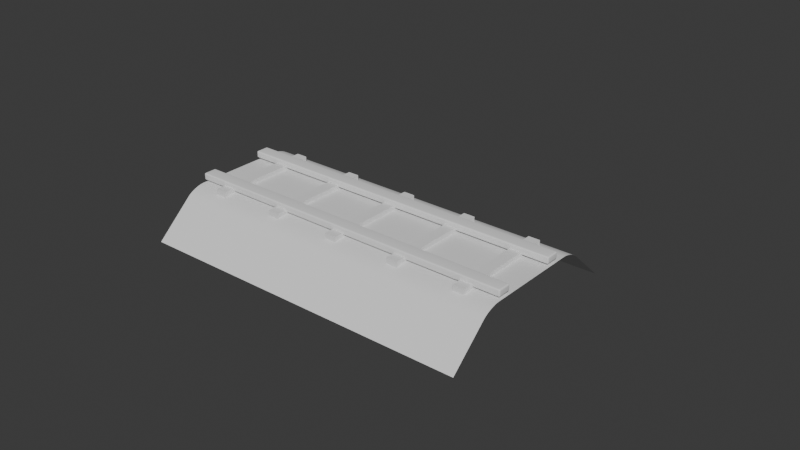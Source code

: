 # Source: TrainRailRoad.blend  (saved by Blender 4.2.66; exported with 4.5.12 LTS)
import bpy
from mathutils import Matrix  # noqa: F401  (used for matrix-valued properties, if any)

bpy.ops.wm.read_factory_settings(use_empty=True)
scene = bpy.context.scene
scene.name = 'Scene'

# ---- collections
col_collection = bpy.data.collections.new('Collection'); scene.collection.children.link(col_collection)

# ---- node groups
ng_smooth_by_angle = bpy.data.node_groups.new('Smooth by Angle', 'GeometryNodeTree')
_s = ng_smooth_by_angle.interface.new_socket(name='Mesh', in_out='OUTPUT', socket_type='NodeSocketGeometry')
_s = ng_smooth_by_angle.interface.new_socket(name='Mesh', in_out='INPUT', socket_type='NodeSocketGeometry')
_s = ng_smooth_by_angle.interface.new_socket(name='Angle', in_out='INPUT', socket_type='NodeSocketFloat')
_s.subtype = 'ANGLE'
_s.default_value = 0.5236
_s.min_value = 0.0
_s.max_value = 3.142
_s.description = 'Maximum face angle for smooth edges'
_s = ng_smooth_by_angle.interface.new_socket(name='Ignore Sharpness', in_out='INPUT', socket_type='NodeSocketBool')
_s.force_non_field = True
ng_smooth_by_angle.description = 'Set the sharpness of mesh edges based on the angle between the neighboring faces'
ng_smooth_by_angle.is_modifier = True
_N = ng_smooth_by_angle.nodes; _L = ng_smooth_by_angle.links
n0 = _N.new('GeometryNodeSetShadeSmooth'); n0.name = 'Set Shade Smooth'; n0.location = (120, -80)
n0.domain = 'EDGE'
n1 = _N.new('GeometryNodeSetShadeSmooth'); n1.name = 'Set Shade Smooth.001'; n1.location = (300, -80)
n2 = _N.new('NodeGroupOutput'); n2.name = 'Group Output'; n2.location = (480, -80)
n3 = _N.new('GeometryNodeInputMeshEdgeAngle'); n3.name = 'Edge Angle'; n3.location = (-440, -240)
n4 = _N.new('NodeGroupInput'); n4.name = 'Group Input'; n4.location = (-80, -80)
n5 = _N.new('GeometryNodeInputEdgeSmooth'); n5.name = 'Is Edge Smooth'; n5.location = (-260, -120)
n6 = _N.new('GeometryNodeInputShadeSmooth'); n6.name = 'Is Shade Smooth'; n6.location = (-440, -397)
n7 = _N.new('FunctionNodeCompare'); n7.name = 'Compare'; n7.location = (-260, -260)
n7.operation = 'LESS_EQUAL'
n7.inputs[6].default_value = (0.0, 0.0, 0.0, 0.0)
n7.inputs[7].default_value = (0.0, 0.0, 0.0, 0.0)
n8 = _N.new('FunctionNodeBooleanMath'); n8.name = 'Boolean Math.001'; n8.location = (-80, -260)
n9 = _N.new('NodeGroupInput'); n9.name = 'Group Input.001'; n9.location = (-440, -329)
n10 = _N.new('NodeGroupInput'); n10.name = 'Group Input.002'; n10.location = (-259, -189)
n11 = _N.new('FunctionNodeBooleanMath'); n11.name = 'Boolean Math'; n11.location = (-80, -149)
n11.operation = 'OR'
n12 = _N.new('FunctionNodeBooleanMath'); n12.name = 'Boolean Math.002'; n12.location = (-260, -380)
n12.operation = 'OR'
n13 = _N.new('NodeGroupInput'); n13.name = 'Group Input.003'; n13.location = (-440, -460)
_L.new(n3.outputs[0], n7.inputs[0])
_L.new(n1.outputs[0], n2.inputs[0])
_L.new(n9.outputs[1], n7.inputs[1])
_L.new(n7.outputs[0], n8.inputs[0])
_L.new(n4.outputs[0], n0.inputs[0])
_L.new(n0.outputs[0], n1.inputs[0])
_L.new(n8.outputs[0], n0.inputs[2])
_L.new(n10.outputs[2], n11.inputs[1])
_L.new(n5.outputs[0], n11.inputs[0])
_L.new(n11.outputs[0], n0.inputs[1])
_L.new(n13.outputs[2], n12.inputs[1])
_L.new(n6.outputs[0], n12.inputs[0])
_L.new(n12.outputs[0], n8.inputs[1])
n2.is_active_output = True

# ---- world
world_world = bpy.data.worlds.new('World'); scene.world = world_world
world_world.use_nodes = True; world_world.node_tree.nodes.clear()
_N = world_world.node_tree.nodes; _L = world_world.node_tree.links
n0 = _N.new('ShaderNodeOutputWorld'); n0.name = 'World Output'; n0.location = (300, 300)
n1 = _N.new('ShaderNodeBackground'); n1.name = 'Background'; n1.location = (10, 300)
n1.inputs[0].default_value = (0.05088, 0.05088, 0.05088, 1.0)
_L.new(n1.outputs[0], n0.inputs[0])
n0.is_active_output = True
world_world.color = (0.05088, 0.05088, 0.05088)
world_world.sun_shadow_jitter_overblur = 0.0

# ---- meshes
me_cube_006 = bpy.data.meshes.new('Cube.006')
me_cube_006.from_pydata([(-1.0, -1.0, -1.0), (-1.0, -1.0, 1.0), (-1.0, 1.0, -1.0), (-1.0, 1.0, 1.0), (1.0, -1.0, -1.0), (1.0, -1.0, 1.0), (1.0, 1.0, -1.0), (1.0, 1.0, 1.0)], [], [(0, 1, 3, 2), (2, 3, 7, 6), (6, 7, 5, 4), (4, 5, 1, 0), (2, 6, 4, 0), (7, 3, 1, 5)])
_uv = me_cube_006.uv_layers.new(name='UVMap')
_uv.uv.foreach_set('vector', [0.6667, 0.3333, 0.6667, 0.0, 1.0, 0.0, 1.0, 0.3333, 0.3333, 0.3333, 4.636e-09, 0.3333, 2.98e-08, 2.25e-15, 0.3333, 2.517e-08, 0.6667, 0.6667, 0.6667, 0.3333, 1.0, 0.3333, 1.0, 0.6667, 0.3333, 0.6667, -6.614e-10, 0.6667, 2.45e-08, 0.3333, 0.3333, 0.3333, 0.6667, 2.053e-08, 0.6667, 0.3333, 0.3333, 0.3333, 0.3333, -4.636e-09, 0.6667, 0.3333, 0.6667, 0.6667, 0.3333, 0.6667, 0.3333, 0.3333])
me_cube_006.update()
me_plane = bpy.data.meshes.new('Plane')
me_plane.from_pydata([(-1.0, -3.025, -1.19), (1.0, -3.025, -1.19), (-1.0, 3.025, -1.19), (1.0, 3.025, -1.19), (-1.0, -1.943, -0.2184), (-1.0, -1.373, 0.0), (-1.0, -1.869, -0.1618), (-1.0, -1.778, -0.1092), (-1.0, -1.676, -0.06396), (-1.0, -1.569, -0.02926), (-1.0, -1.466, -0.007441), (1.0, -1.373, 0.0), (1.0, -1.943, -0.2184), (1.0, -1.466, -0.007441), (1.0, -1.569, -0.02926), (1.0, -1.676, -0.06396), (1.0, -1.778, -0.1092), (1.0, -1.869, -0.1618), (-1.0, 1.373, 0.0), (-1.0, 1.943, -0.2184), (-1.0, 1.466, -0.007441), (-1.0, 1.569, -0.02926), (-1.0, 1.676, -0.06396), (-1.0, 1.778, -0.1092), (-1.0, 1.869, -0.1618), (1.0, 1.943, -0.2184), (1.0, 1.373, 0.0), (1.0, 1.869, -0.1618), (1.0, 1.778, -0.1092), (1.0, 1.676, -0.06396), (1.0, 1.569, -0.02926), (1.0, 1.466, -0.007441)], [], [(12, 4, 0, 1), (19, 25, 3, 2), (4, 12, 17, 6), (6, 17, 16, 7), (7, 16, 15, 8), (8, 15, 14, 9), (9, 14, 13, 10), (10, 13, 11, 5), (25, 19, 24, 27), (27, 24, 23, 28), (28, 23, 22, 29), (29, 22, 21, 30), (30, 21, 20, 31), (31, 20, 18, 26), (5, 11, 26, 18)])
me_plane.polygons.foreach_set('use_smooth', [True] * 15)
_uv = me_plane.uv_layers.new(name='UVMap')
_uv.uv.foreach_set('vector', [4.189, -0.5056, -2.098, -0.5056, -2.098, -1.066, 4.189, -1.066, -2.098, 1.506, 4.189, 1.506, 4.189, 2.066, -2.098, 2.066, -2.098, -0.5056, 4.189, -0.5056, 4.189, -0.4673, -2.098, -0.4673, -2.098, -0.4673, 4.189, -0.4673, 4.189, -0.42, -2.098, -0.42, -2.098, -0.42, 4.189, -0.42, 4.189, -0.3671, -2.098, -0.3671, -2.098, -0.3671, 4.189, -0.3671, 4.189, -0.312, -2.098, -0.312, -2.098, -0.312, 4.189, -0.312, 4.189, -0.2587, -2.098, -0.2587, -2.098, -0.2587, 4.189, -0.2587, 4.189, -0.2106, -2.098, -0.2106, 4.189, 1.506, -2.098, 1.506, -2.098, 1.467, 4.189, 1.467, 4.189, 1.467, -2.098, 1.467, -2.098, 1.42, 4.189, 1.42, 4.189, 1.42, -2.098, 1.42, -2.098, 1.367, 4.189, 1.367, 4.189, 1.367, -2.098, 1.367, -2.098, 1.312, 4.189, 1.312, 4.189, 1.312, -2.098, 1.312, -2.098, 1.259, 4.189, 1.259, 4.189, 1.259, -2.098, 1.259, -2.098, 1.211, 4.189, 1.211, -2.098, -0.2106, 4.189, -0.2106, 4.189, 1.211, -2.098, 1.211])
me_plane.update()

# ---- curves / text
cu_b_ziercurve_001 = bpy.data.curves.new('BézierCurve.001', 'CURVE')
cu_b_ziercurve_001.dimensions = '3D'
_sp = cu_b_ziercurve_001.splines.new('BEZIER'); _sp.bezier_points.add(1)
_sp.bezier_points.foreach_set('co', [-1.0, 0.0, 0.0, 4.0, 0.0, 0.0])
_sp.bezier_points.foreach_set('handle_left', [-1.0, 0.0, 0.0, 3.0, 0.0, 0.0])
_sp.bezier_points.foreach_set('handle_right', [-1.0, 0.0, 0.0, 5.0, 0.0, 0.0])
for _p, _l, _r in zip(_sp.bezier_points, ['ALIGNED', 'ALIGNED'], ['ALIGNED', 'ALIGNED']): _p.handle_left_type = _l; _p.handle_right_type = _r
_sp.order_u = 0
_sp.order_v = 0
cu_b_ziercurve_001.use_path = True
cu_b_ziercurve_001.extrude = 0.05
cu_b_ziercurve_001.fill_mode = 'FULL'
cu_b_ziercurve_003 = bpy.data.curves.new('BézierCurve.003', 'CURVE')
cu_b_ziercurve_003.dimensions = '3D'
_sp = cu_b_ziercurve_003.splines.new('BEZIER'); _sp.bezier_points.add(1)
_sp.bezier_points.foreach_set('co', [-1.0, 0.0, 0.0, 4.0, 0.0, 0.0])
_sp.bezier_points.foreach_set('handle_left', [-1.0, 0.0, 0.0, 3.0, 0.0, 0.0])
_sp.bezier_points.foreach_set('handle_right', [-1.0, 0.0, 0.0, 5.0, 0.0, 0.0])
for _p, _l, _r in zip(_sp.bezier_points, ['ALIGNED', 'ALIGNED'], ['ALIGNED', 'ALIGNED']): _p.handle_left_type = _l; _p.handle_right_type = _r
_sp.order_u = 0
_sp.order_v = 0
cu_b_ziercurve_003.use_path = True
cu_b_ziercurve_003.extrude = 0.05
cu_b_ziercurve_003.fill_mode = 'FULL'
cu_b_ziercurve_004 = bpy.data.curves.new('BézierCurve.004', 'CURVE')
cu_b_ziercurve_004.dimensions = '3D'
_sp = cu_b_ziercurve_004.splines.new('BEZIER'); _sp.bezier_points.add(1)
_sp.bezier_points.foreach_set('co', [-0.9482, 0.01616, 0.01742, 4.052, 0.01616, 0.01742])
_sp.bezier_points.foreach_set('handle_left', [-0.9482, 0.01616, 0.01742, 2.552, 0.01616, 0.01742])
_sp.bezier_points.foreach_set('handle_right', [-0.9482, 0.01616, 0.01742, 5.052, 0.01616, 0.01742])
for _p, _l, _r in zip(_sp.bezier_points, ['ALIGNED', 'ALIGNED'], ['ALIGNED', 'ALIGNED']): _p.handle_left_type = _l; _p.handle_right_type = _r
_sp.order_u = 0
_sp.order_v = 0
cu_b_ziercurve_004.use_path = True
cu_b_ziercurve_004.fill_mode = 'FULL'

# ---- objects
ob_cube_003 = bpy.data.objects.new('Cube.003', me_cube_006)
ob_righttrack = bpy.data.objects.new('RightTrack', cu_b_ziercurve_001)
ob_lefttrack = bpy.data.objects.new('LeftTrack', cu_b_ziercurve_003)
ob_maincurve = bpy.data.objects.new('MainCurve', cu_b_ziercurve_004)
ob_plane = bpy.data.objects.new('Plane', me_plane)

# ---- transforms, parenting, visibility, modifiers, constraints
ob_cube_003.location = (-1.128, -0.03232, -0.03484)
ob_cube_003.scale = (0.1677, 1.563, 0.1052)
_m = ob_cube_003.modifiers.new('Array', 'ARRAY')
_m.count = 5
_m.relative_offset_displace = (6.0, 0.0, 0.0)
_m = ob_cube_003.modifiers.new('Curve', 'CURVE')
_m.object = ob_maincurve
ob_righttrack.location = (-0.1281, -0.903, 0.1045)
ob_righttrack.scale = (2.0, 2.0, 2.0)
_m = ob_righttrack.modifiers.new('Solidify', 'SOLIDIFY')
_m.thickness = 0.2
_m = ob_righttrack.modifiers.new('Bevel', 'BEVEL')
_m.width = 0.02
_m.width_pct = 0.02
_m.segments = 6
_m.edge_weight = ''
_m.vertex_weight = ''
_m = ob_righttrack.modifiers.new('Curve', 'CURVE')
_m.object = ob_maincurve
ob_lefttrack.location = (-0.1281, 1.097, 0.1045)
ob_lefttrack.scale = (2.0, 2.0, 2.0)
_m = ob_lefttrack.modifiers.new('Solidify', 'SOLIDIFY')
_m.thickness = 0.2
_m = ob_lefttrack.modifiers.new('Bevel', 'BEVEL')
_m.width = 0.02
_m.width_pct = 0.02
_m.segments = 6
_m.edge_weight = ''
_m.vertex_weight = ''
_m = ob_lefttrack.modifiers.new('Curve', 'CURVE')
_m.object = ob_maincurve
ob_maincurve.location = (-2.104, -0.03232, -0.03484)
ob_maincurve.scale = (2.0, 2.0, 2.0)
ob_plane.location = (2.9, 0.0, -0.05523)
ob_plane.scale = (5.0, 1.0, 1.0)
_m = ob_plane.modifiers.new('Curve', 'CURVE')
_m.object = ob_maincurve
_m = ob_plane.modifiers.new('Smooth by Angle', 'NODES')
_m.node_group = ng_smooth_by_angle
_m.use_pin_to_last = True
_m.show_group_selector = False

# ---- collection membership
col_collection.objects.link(ob_cube_003)
col_collection.objects.link(ob_righttrack)
col_collection.objects.link(ob_lefttrack)
col_collection.objects.link(ob_maincurve)
col_collection.objects.link(ob_plane)

# ---- scene / render settings (as saved in the file)
scene.frame_start = 1; scene.frame_end = 250; scene.frame_set(1)
scene.render.engine = 'BLENDER_EEVEE_NEXT'
bpy.context.view_layer.update()

# ---- added for rendering (the .blend has no active camera and no usable light): camera, sun
cam_auto = bpy.data.cameras.new('AutoCamera')
cam_auto.lens = 50.0
cam_auto.sensor_width = 36.0
cam_auto.clip_end = 1000.0
ob_auto_camera = bpy.data.objects.new('AutoCamera', cam_auto)
scene.collection.objects.link(ob_auto_camera)
ob_auto_camera.location = (18.1169, -19.365, 12.997)
ob_auto_camera.rotation_euler = (1.09748, -7.21219e-08, 0.694738)
scene.camera = ob_auto_camera
light_auto_sun = bpy.data.lights.new('AutoSun', 'SUN')
light_auto_sun.energy = 3.0
light_auto_sun.angle = 0.0523599
ob_auto_sun = bpy.data.objects.new('AutoSun', light_auto_sun)
scene.collection.objects.link(ob_auto_sun)
ob_auto_sun.rotation_euler = (0.872665, 0.174533, 0.523599)
bpy.context.view_layer.update()
